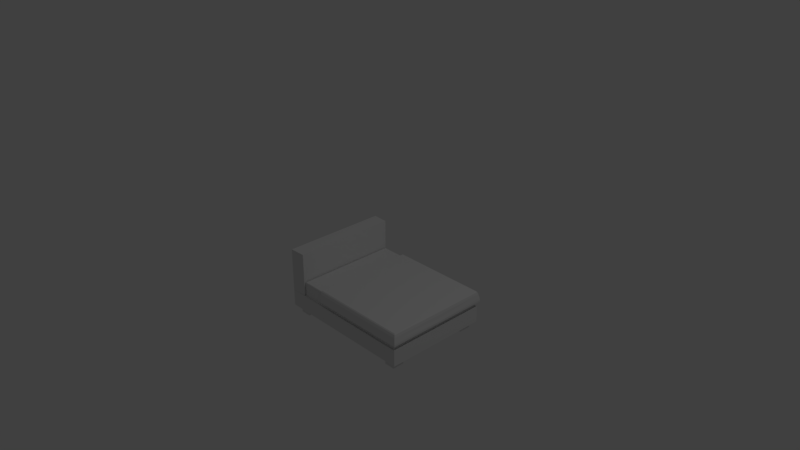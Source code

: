 # Source: Bed.blend  (saved by Blender 2.78.0; exported with 4.5.12 LTS)
import bpy
from mathutils import Matrix  # noqa: F401  (used for matrix-valued properties, if any)

bpy.ops.wm.read_factory_settings(use_empty=True)
scene = bpy.context.scene
scene.name = 'Scene'

# ---- collections
col_collection_1 = bpy.data.collections.new('Collection 1'); scene.collection.children.link(col_collection_1)

# ---- materials (node trees are filled in below, after node groups)
mat_material_002 = bpy.data.materials.new('Material.002')
mat_material_002.alpha_threshold = 0.0
mat_material_002.use_transparent_shadow = False
mat_material_002.roughness = 0.5

# ---- material node trees

# ---- world
world_world = bpy.data.worlds.new('World'); scene.world = world_world
world_world.color = (0.05088, 0.05088, 0.05088)
world_world.use_sun_shadow = False
world_world.sun_shadow_jitter_overblur = 0.0
world_world.cycles.sampling_method = 'MANUAL'

# ---- cameras
cam_camera = bpy.data.cameras.new('Camera')
cam_camera.clip_end = 100.0
cam_camera.lens = 35.0
cam_camera.sensor_width = 32.0
cam_camera.sensor_height = 18.0
cam_camera.ortho_scale = 7.314
cam_camera.dof.focus_distance = 0.0
cam_camera.dof.aperture_fstop = 128.0

# ---- lights
light_lamp = bpy.data.lights.new('Lamp', 'POINT')
light_lamp.transmission_factor = 0.0
light_lamp.cutoff_distance = 30.0
light_lamp.energy = 100.0
light_lamp.shadow_buffer_clip_start = 1.001
light_lamp.shadow_soft_size = 0.1
light_lamp.shadow_maximum_resolution = 0.006
light_lamp.use_absolute_resolution = True

# ---- meshes
me_cube = bpy.data.meshes.new('Cube')
me_cube.from_pydata([(1.063, 0.7475, -0.3364), (-0.9366, 0.7475, -0.3364), (1.063, 0.7475, -0.1022), (-0.9366, 0.7475, -0.1022), (1.037, 0.7213, 0.1053), (1.063, 8.941e-08, -0.3364), (0.06344, 0.7475, -0.3364), (-0.9366, 3.874e-07, -0.3364), (0.06344, 2.384e-07, -0.3364), (-0.7027, 0.689, -0.3364), (-0.7027, 0.5213, -0.3364), (-0.853, 0.5213, -0.3364), (-0.853, 0.689, -0.3364), (0.9858, 0.689, -0.3364), (0.9858, 0.5213, -0.3364), (0.8355, 0.5213, -0.3364), (0.8355, 0.689, -0.3364), (-0.7027, 0.5213, -0.4347), (-0.7027, 0.689, -0.4347), (-0.853, 0.689, -0.4347), (-0.853, 0.5213, -0.4347), (0.9858, 0.689, -0.4347), (0.9858, 0.5213, -0.4347), (0.8355, 0.689, -0.4347), (0.8355, 0.5213, -0.4347), (1.038, 0.7225, -0.1022), (-0.7118, 0.7374, -0.1022), (-0.9366, 0.7475, 0.5211), (-0.7118, 0.7374, 0.5211), (-0.5441, 0.7475, -0.1022), (-0.3599, 0.7356, -0.1022), (1.037, 0.7213, 0.1321), (-0.3417, 0.7213, 0.1321), (1.063, -4.47e-07, -0.1022), (-0.9366, 2.682e-07, -0.1022), (-0.7014, 2.682e-07, -0.1022), (1.037, -4.47e-07, 0.1053), (-0.7118, 0.0, -0.1022), (1.038, -4.47e-07, -0.1022), (-0.9366, 2.682e-07, 0.5211), (-0.7118, 0.0, 0.5211), (-0.3417, 1.49e-07, 0.1053), (1.037, -4.47e-07, 0.1321), (-0.3417, 1.49e-07, 0.1321), (1.05, 0.7278, 0.105), (-0.3417, 0.7278, 0.105), (1.05, 0.7278, 0.1323), (-0.3417, 0.7278, 0.1323), (1.05, 0.0, 0.105), (1.05, 0.0, 0.1323), (1.062, 0.7401, 0.09152), (-0.3417, 0.7401, 0.09152), (1.062, 0.7401, 0.1189), (-0.3417, 0.7401, 0.1189), (1.062, 0.0, 0.09152), (1.062, 0.0, 0.1189), (1.073, 0.7514, 0.05712), (-0.3417, 0.7514, 0.05712), (1.073, 0.7526, 0.08445), (-0.3417, 0.7526, 0.08445), (1.073, 0.0, 0.05712), (1.073, 0.0, 0.08445), (1.08, 0.7593, 0.0142), (-0.3417, 0.7593, 0.0142), (1.083, 0.7629, 0.04153), (-0.3417, 0.761, 0.04153), (1.08, 0.0, 0.0142), (1.08, 0.0, 0.04153), (1.091, 0.7688, -0.02652), (-0.3417, 0.7688, -0.02652), (1.091, 0.7688, 0.0008162), (-0.3417, 0.7688, 0.0008162), (1.091, 0.0, -0.02652), (1.091, 0.0, 0.0008162), (-0.7014, 0.7213, 0.09329), (-0.6894, 0.7094, 0.1053), (-0.6979, 0.7178, 0.1017), (-0.3417, 0.7213, 0.09329), (-0.3417, 0.7094, 0.1053), (-0.3417, 0.7213, 0.1172), (-0.3417, 0.7278, 0.105), (-0.3297, 0.7213, 0.1053), (-0.3417, 0.7178, 0.1017), (-0.6894, 2.643e-07, 0.1053), (-0.7014, 2.682e-07, 0.09329), (-0.6979, 2.671e-07, 0.1017), (1.037, 0.7213, -0.08953), (1.038, 0.7225, -0.1022), (1.038, 0.7217, -0.09846), (-0.7014, 0.7213, -0.08953), (-0.7021, 0.7225, -0.1022), (-0.7014, 0.7087, -0.1022), (-0.7016, 0.7217, -0.09846), (-0.3417, 0.7213, -0.08953), (-0.3431, 0.7225, -0.1022), (-0.3421, 0.7217, -0.09846), (1.038, -4.47e-07, -0.1022), (1.037, -4.47e-07, -0.08953), (1.038, -4.47e-07, -0.09846)], [], [(13, 14, 22, 21), (78, 75, 83, 41), (7, 3, 1), (2, 0, 6), (30, 25, 2, 29), (93, 77, 81), (9, 10, 17, 18), (6, 8, 10, 9), (8, 7, 11, 10), (7, 1, 12, 11), (1, 6, 9, 12), (0, 5, 14, 13), (5, 8, 15, 14), (8, 6, 16, 15), (6, 0, 13, 16), (18, 17, 20, 19), (21, 22, 24, 23), (12, 9, 18, 19), (16, 13, 21, 23), (10, 11, 20, 17), (14, 15, 24, 22), (11, 12, 19, 20), (15, 16, 23, 24), (93, 89, 74, 77), (97, 86, 4, 36), (40, 28, 27, 39), (37, 26, 28, 40), (26, 3, 27, 28), (0, 2, 5), (3, 29, 2, 6), (1, 3, 6), (34, 3, 7), (91, 35, 84), (79, 78, 41, 43), (26, 30, 29, 3), (79, 32, 47), (42, 36, 48, 49), (4, 81, 80, 45), (31, 32, 43, 42), (90, 94, 30, 26), (87, 96, 38, 25), (91, 90, 26, 37), (3, 34, 39, 27), (25, 38, 33, 2), (2, 33, 5), (48, 44, 50, 54), (49, 48, 54, 55), (32, 31, 46, 47), (31, 42, 49, 46), (36, 4, 44, 48), (51, 53, 59, 57), (52, 55, 61, 58), (44, 45, 51, 50), (46, 49, 55, 52), (45, 47, 53, 51), (47, 46, 52, 53), (60, 56, 62, 66), (61, 60, 66, 67), (53, 52, 58, 59), (55, 54, 60, 61), (54, 50, 56, 60), (50, 51, 57, 56), (63, 65, 71, 69), (64, 67, 73, 70), (56, 57, 63, 62), (58, 61, 67, 64), (57, 59, 65, 63), (59, 58, 64, 65), (72, 68, 70, 73), (68, 69, 71, 70), (65, 64, 70, 71), (67, 66, 72, 73), (66, 62, 68, 72), (62, 63, 69, 68), (78, 79, 80), (77, 74, 76, 82), (82, 76, 75, 78), (83, 75, 76, 85), (85, 76, 74, 84), (89, 92, 91), (92, 90, 91), (94, 90, 92, 95), (95, 92, 89, 93), (87, 94, 95, 88), (88, 95, 93, 86), (86, 97, 98, 88), (88, 98, 96, 87), (94, 87, 25, 30), (77, 82, 81), (82, 78, 80), (81, 82, 80), (32, 79, 43), (86, 93, 81, 4), (80, 79, 47, 45), (44, 4, 45), (89, 91, 84, 74), (35, 91, 37)])
me_cube.materials.append(mat_material_002)
me_cube.use_remesh_preserve_volume = False
me_cube.use_remesh_preserve_attributes = False
me_cube.use_mirror_vertex_groups = False
me_cube.update()

# ---- objects
ob_cube = bpy.data.objects.new('Cube', me_cube)
ob_lamp = bpy.data.objects.new('Lamp', light_lamp)
ob_camera = bpy.data.objects.new('Camera', cam_camera)

# ---- transforms, parenting, visibility, modifiers, constraints
ob_cube.location = (-0.06344, 0.2525, -0.6636)
ob_cube.lock_rotations_4d = False
ob_cube.empty_display_type = 'ARROWS'
ob_cube.lineart.crease_threshold = 0.0
_m = ob_cube.modifiers.new('Mirror', 'MIRROR')
_m.use_axis = (False, True, False)
_m.use_clip = True
ob_lamp.location = (4.076, 1.005, 5.904)
ob_lamp.rotation_euler = (0.6503, 0.05522, 1.866)
ob_lamp.lock_rotations_4d = False
ob_lamp.empty_display_type = 'ARROWS'
ob_lamp.color = (0.0, 0.0, 0.0, 0.0)
ob_lamp.lineart.crease_threshold = 0.0
ob_camera.location = (7.481, -6.508, 5.344)
ob_camera.rotation_euler = (1.109, 0.0, 0.8149)
ob_camera.lock_rotations_4d = False
ob_camera.empty_display_type = 'ARROWS'
ob_camera.color = (0.0, 0.0, 0.0, 0.0)
ob_camera.display_type = 'WIRE'
ob_camera.lineart.crease_threshold = 0.0

# ---- collection membership
col_collection_1.objects.link(ob_cube)
col_collection_1.objects.link(ob_lamp)
col_collection_1.objects.link(ob_camera)

# ---- scene / render settings (as saved in the file)
scene.camera = ob_camera
scene.frame_start = 1; scene.frame_end = 250; scene.frame_set(1)
scene.render.engine = 'BLENDER_EEVEE_NEXT'
scene.render.resolution_percentage = 50
scene.render.dither_intensity = 0.0
scene.cycles.use_denoising = False
scene.cycles.samples = 128
scene.cycles.sampling_pattern = 'TABULATED_SOBOL'
scene.cycles.light_sampling_threshold = 0.0
scene.cycles.use_adaptive_sampling = False
scene.cycles.use_light_tree = False
scene.cycles.blur_glossy = 0.0
scene.cycles.sample_clamp_indirect = 0.0
scene.view_settings.view_transform = 'Standard'
bpy.context.view_layer.update()
